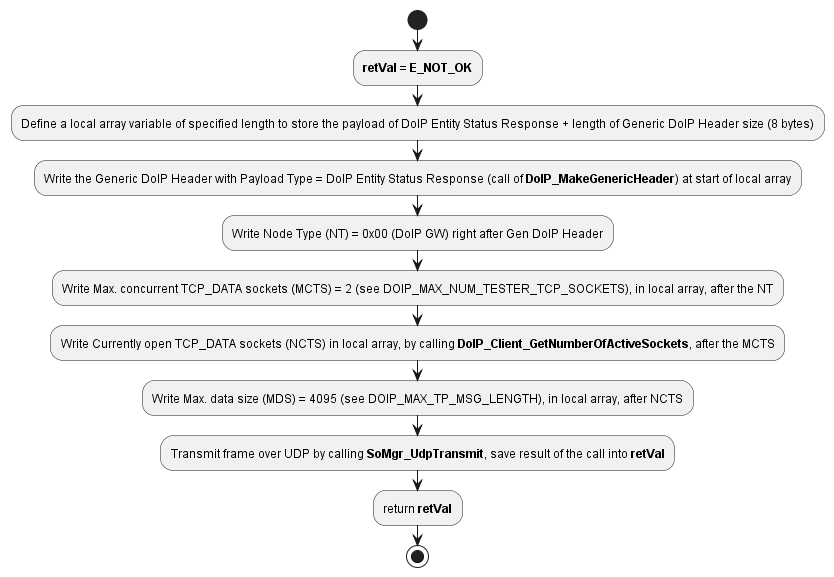

The diagram above was rendered by PlantUML. Its source (embedded in the PNG):
@startuml "act_diagram_DoIP_SendEntityStatusRes.png"
start
	:**retVal** = **E_NOT_OK**;
	:Define a local array variable of specified length to store the payload of DoIP Entity Status Response + length of Generic DoIP Header size (8 bytes);
	:Write the Generic DoIP Header with Payload Type = DoIP Entity Status Response (call of **DoIP_MakeGenericHeader**) at start of local array;
	:Write Node Type (NT) = 0x00 (DoIP GW) right after Gen DoIP Header;
	:Write Max. concurrent TCP_DATA sockets (MCTS) = 2 (see DOIP_MAX_NUM_TESTER_TCP_SOCKETS), in local array, after the NT;
	:Write Currently open TCP_DATA sockets (NCTS) in local array, by calling **DoIP_Client_GetNumberOfActiveSockets**, after the MCTS;
	:Write Max. data size (MDS) = 4095 (see DOIP_MAX_TP_MSG_LENGTH), in local array, after NCTS; 
	:Transmit frame over UDP by calling **SoMgr_UdpTransmit**, save result of the call into **retVal**;
	:return **retVal**;
stop
@enduml